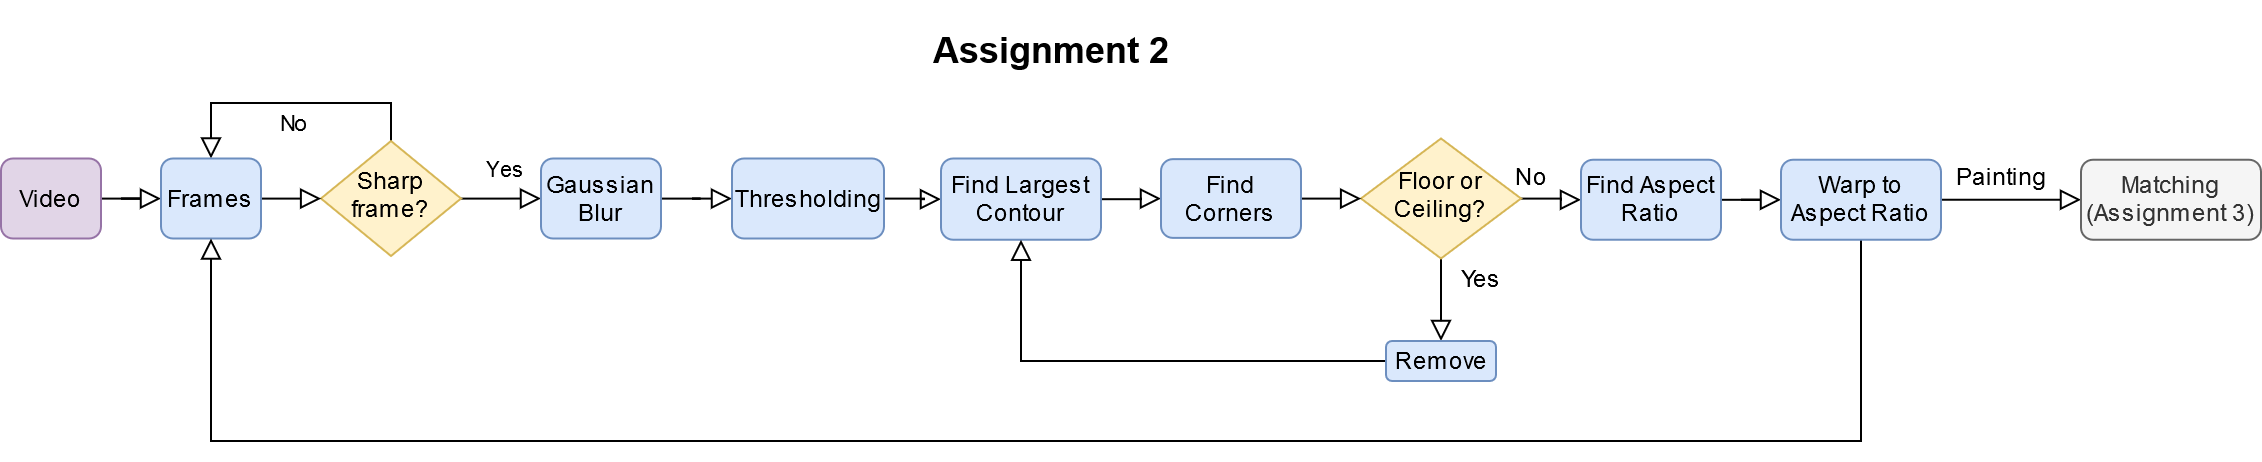

The diagram above was exported from draw.io. Its source (the exported page's mxGraphModel, read from the mxfile embedded in the PNG):
<mxGraphModel dx="1422" dy="769" grid="1" gridSize="10" guides="1" tooltips="1" connect="1" arrows="1" fold="1" page="1" pageScale="1" pageWidth="827" pageHeight="1169" math="0" shadow="0">
  <root>
    <mxCell id="WIyWlLk6GJQsqaUBKTNV-0" />
    <mxCell id="WIyWlLk6GJQsqaUBKTNV-1" parent="WIyWlLk6GJQsqaUBKTNV-0" />
    <mxCell id="KULy_5CuJQ26y193yP31-29" value="" style="edgeStyle=orthogonalEdgeStyle;rounded=0;orthogonalLoop=1;jettySize=auto;html=1;shadow=0;strokeWidth=1;labelBackgroundColor=none;endFill=0;endArrow=block;endSize=8;" edge="1" parent="WIyWlLk6GJQsqaUBKTNV-1" source="WIyWlLk6GJQsqaUBKTNV-3" target="KULy_5CuJQ26y193yP31-0">
      <mxGeometry relative="1" as="geometry" />
    </mxCell>
    <mxCell id="WIyWlLk6GJQsqaUBKTNV-3" value="Video" style="rounded=1;whiteSpace=wrap;html=1;fontSize=12;glass=0;strokeWidth=1;shadow=0;fillColor=#e1d5e7;strokeColor=#9673a6;" parent="WIyWlLk6GJQsqaUBKTNV-1" vertex="1">
      <mxGeometry x="10" y="78.75" width="50" height="40" as="geometry" />
    </mxCell>
    <mxCell id="WIyWlLk6GJQsqaUBKTNV-4" value="Yes" style="rounded=0;html=1;jettySize=auto;orthogonalLoop=1;fontSize=11;endArrow=block;endFill=0;endSize=8;strokeWidth=1;shadow=0;labelBackgroundColor=none;edgeStyle=orthogonalEdgeStyle;entryX=0;entryY=0.5;entryDx=0;entryDy=0;" parent="WIyWlLk6GJQsqaUBKTNV-1" source="WIyWlLk6GJQsqaUBKTNV-6" target="WIyWlLk6GJQsqaUBKTNV-7" edge="1">
      <mxGeometry x="0.3382" y="30" relative="1" as="geometry">
        <mxPoint x="-5" y="15" as="offset" />
        <mxPoint x="290" y="100" as="targetPoint" />
      </mxGeometry>
    </mxCell>
    <mxCell id="WIyWlLk6GJQsqaUBKTNV-5" value="No" style="edgeStyle=orthogonalEdgeStyle;rounded=0;html=1;jettySize=auto;orthogonalLoop=1;fontSize=11;endArrow=block;endFill=0;endSize=8;strokeWidth=1;shadow=0;labelBackgroundColor=none;entryX=0.5;entryY=0;entryDx=0;entryDy=0;" parent="WIyWlLk6GJQsqaUBKTNV-1" source="WIyWlLk6GJQsqaUBKTNV-6" target="KULy_5CuJQ26y193yP31-0" edge="1">
      <mxGeometry y="10" relative="1" as="geometry">
        <mxPoint as="offset" />
        <Array as="points">
          <mxPoint x="205" y="51" />
          <mxPoint x="115" y="51" />
        </Array>
      </mxGeometry>
    </mxCell>
    <mxCell id="WIyWlLk6GJQsqaUBKTNV-6" value="Sharp frame?" style="rhombus;whiteSpace=wrap;html=1;shadow=0;fontFamily=Helvetica;fontSize=12;align=center;strokeWidth=1;spacing=6;spacingTop=-4;fillColor=#fff2cc;strokeColor=#d6b656;" parent="WIyWlLk6GJQsqaUBKTNV-1" vertex="1">
      <mxGeometry x="170" y="70" width="70" height="57.5" as="geometry" />
    </mxCell>
    <mxCell id="KULy_5CuJQ26y193yP31-31" value="" style="edgeStyle=orthogonalEdgeStyle;rounded=0;orthogonalLoop=1;jettySize=auto;html=1;shadow=0;strokeWidth=1;labelBackgroundColor=none;endFill=0;endArrow=block;endSize=8;" edge="1" parent="WIyWlLk6GJQsqaUBKTNV-1" source="WIyWlLk6GJQsqaUBKTNV-7" target="KULy_5CuJQ26y193yP31-3">
      <mxGeometry relative="1" as="geometry" />
    </mxCell>
    <mxCell id="WIyWlLk6GJQsqaUBKTNV-7" value="&lt;div&gt;Gaussian&lt;/div&gt;&lt;div&gt;Blur&lt;/div&gt;" style="rounded=1;whiteSpace=wrap;html=1;fontSize=12;glass=0;strokeWidth=1;shadow=0;fillColor=#dae8fc;strokeColor=#6c8ebf;" parent="WIyWlLk6GJQsqaUBKTNV-1" vertex="1">
      <mxGeometry x="280" y="78.75" width="60" height="40" as="geometry" />
    </mxCell>
    <mxCell id="KULy_5CuJQ26y193yP31-32" value="" style="edgeStyle=orthogonalEdgeStyle;rounded=0;orthogonalLoop=1;jettySize=auto;html=1;shadow=0;strokeWidth=1;labelBackgroundColor=none;endFill=0;endArrow=block;endSize=8;" edge="1" parent="WIyWlLk6GJQsqaUBKTNV-1" source="KULy_5CuJQ26y193yP31-3" target="KULy_5CuJQ26y193yP31-5">
      <mxGeometry relative="1" as="geometry" />
    </mxCell>
    <mxCell id="KULy_5CuJQ26y193yP31-3" value="Thresholding" style="rounded=1;whiteSpace=wrap;html=1;fontSize=12;glass=0;strokeWidth=1;shadow=0;fillColor=#dae8fc;strokeColor=#6c8ebf;" vertex="1" parent="WIyWlLk6GJQsqaUBKTNV-1">
      <mxGeometry x="375.5" y="78.75" width="76" height="40" as="geometry" />
    </mxCell>
    <mxCell id="KULy_5CuJQ26y193yP31-33" value="" style="edgeStyle=orthogonalEdgeStyle;rounded=0;orthogonalLoop=1;jettySize=auto;html=1;shadow=0;strokeWidth=1;labelBackgroundColor=none;endFill=0;endArrow=block;endSize=8;" edge="1" parent="WIyWlLk6GJQsqaUBKTNV-1" source="KULy_5CuJQ26y193yP31-5" target="KULy_5CuJQ26y193yP31-14">
      <mxGeometry relative="1" as="geometry" />
    </mxCell>
    <mxCell id="KULy_5CuJQ26y193yP31-5" value="Find Largest Contour" style="rounded=1;whiteSpace=wrap;html=1;fontSize=12;glass=0;strokeWidth=1;shadow=0;fillColor=#dae8fc;strokeColor=#6c8ebf;" vertex="1" parent="WIyWlLk6GJQsqaUBKTNV-1">
      <mxGeometry x="480" y="78.75" width="80" height="40.62" as="geometry" />
    </mxCell>
    <mxCell id="KULy_5CuJQ26y193yP31-11" style="edgeStyle=orthogonalEdgeStyle;rounded=0;orthogonalLoop=1;jettySize=auto;html=1;shadow=0;strokeWidth=1;labelBackgroundColor=none;endFill=0;endArrow=block;endSize=8;" edge="1" parent="WIyWlLk6GJQsqaUBKTNV-1" source="WIyWlLk6GJQsqaUBKTNV-10">
      <mxGeometry relative="1" as="geometry">
        <mxPoint x="730" y="170" as="targetPoint" />
        <Array as="points">
          <mxPoint x="730" y="160" />
          <mxPoint x="730" y="160" />
        </Array>
      </mxGeometry>
    </mxCell>
    <mxCell id="KULy_5CuJQ26y193yP31-35" value="" style="edgeStyle=orthogonalEdgeStyle;rounded=0;orthogonalLoop=1;jettySize=auto;html=1;shadow=0;strokeWidth=1;labelBackgroundColor=none;endFill=0;endArrow=block;endSize=8;" edge="1" parent="WIyWlLk6GJQsqaUBKTNV-1" source="WIyWlLk6GJQsqaUBKTNV-10" target="WIyWlLk6GJQsqaUBKTNV-12">
      <mxGeometry relative="1" as="geometry" />
    </mxCell>
    <mxCell id="WIyWlLk6GJQsqaUBKTNV-10" value="Floor or Ceiling?" style="rhombus;whiteSpace=wrap;html=1;shadow=0;fontFamily=Helvetica;fontSize=12;align=center;strokeWidth=1;spacing=6;spacingTop=-4;fillColor=#fff2cc;strokeColor=#d6b656;" parent="WIyWlLk6GJQsqaUBKTNV-1" vertex="1">
      <mxGeometry x="690" y="68.75" width="80" height="60" as="geometry" />
    </mxCell>
    <mxCell id="KULy_5CuJQ26y193yP31-28" value="" style="edgeStyle=orthogonalEdgeStyle;rounded=0;orthogonalLoop=1;jettySize=auto;html=1;shadow=0;strokeWidth=1;labelBackgroundColor=none;endFill=0;endArrow=block;endSize=8;" edge="1" parent="WIyWlLk6GJQsqaUBKTNV-1" source="KULy_5CuJQ26y193yP31-0" target="WIyWlLk6GJQsqaUBKTNV-6">
      <mxGeometry relative="1" as="geometry" />
    </mxCell>
    <mxCell id="KULy_5CuJQ26y193yP31-0" value="Frames" style="rounded=1;whiteSpace=wrap;html=1;fontSize=12;glass=0;strokeWidth=1;shadow=0;fillColor=#dae8fc;strokeColor=#6c8ebf;" vertex="1" parent="WIyWlLk6GJQsqaUBKTNV-1">
      <mxGeometry x="90" y="78.75" width="50" height="40" as="geometry" />
    </mxCell>
    <mxCell id="KULy_5CuJQ26y193yP31-16" style="edgeStyle=orthogonalEdgeStyle;rounded=0;orthogonalLoop=1;jettySize=auto;html=1;shadow=0;strokeWidth=1;labelBackgroundColor=none;endFill=0;endArrow=block;endSize=8;" edge="1" parent="WIyWlLk6GJQsqaUBKTNV-1" source="KULy_5CuJQ26y193yP31-14" target="WIyWlLk6GJQsqaUBKTNV-10">
      <mxGeometry relative="1" as="geometry" />
    </mxCell>
    <mxCell id="KULy_5CuJQ26y193yP31-14" value="Find Corners" style="rounded=1;whiteSpace=wrap;html=1;fontSize=12;glass=0;strokeWidth=1;shadow=0;fillColor=#dae8fc;strokeColor=#6c8ebf;" vertex="1" parent="WIyWlLk6GJQsqaUBKTNV-1">
      <mxGeometry x="590" y="79.07" width="70" height="39.37" as="geometry" />
    </mxCell>
    <mxCell id="KULy_5CuJQ26y193yP31-21" value="" style="edgeStyle=orthogonalEdgeStyle;rounded=0;orthogonalLoop=1;jettySize=auto;html=1;entryX=0.5;entryY=1;entryDx=0;entryDy=0;shadow=0;strokeWidth=1;labelBackgroundColor=none;endFill=0;endArrow=block;endSize=8;" edge="1" parent="WIyWlLk6GJQsqaUBKTNV-1" source="KULy_5CuJQ26y193yP31-17" target="KULy_5CuJQ26y193yP31-5">
      <mxGeometry relative="1" as="geometry">
        <mxPoint x="602.5" y="180" as="targetPoint" />
      </mxGeometry>
    </mxCell>
    <mxCell id="KULy_5CuJQ26y193yP31-17" value="&lt;div&gt;Remove&lt;/div&gt;" style="rounded=1;whiteSpace=wrap;html=1;fontSize=12;glass=0;strokeWidth=1;shadow=0;fillColor=#dae8fc;strokeColor=#6c8ebf;" vertex="1" parent="WIyWlLk6GJQsqaUBKTNV-1">
      <mxGeometry x="702.5" y="170" width="55" height="20" as="geometry" />
    </mxCell>
    <mxCell id="KULy_5CuJQ26y193yP31-39" value="" style="edgeStyle=orthogonalEdgeStyle;rounded=0;orthogonalLoop=1;jettySize=auto;html=1;shadow=0;labelBackgroundColor=none;endArrow=block;endFill=0;endSize=8;strokeWidth=1;" edge="1" parent="WIyWlLk6GJQsqaUBKTNV-1" source="WIyWlLk6GJQsqaUBKTNV-12" target="KULy_5CuJQ26y193yP31-24">
      <mxGeometry relative="1" as="geometry" />
    </mxCell>
    <mxCell id="WIyWlLk6GJQsqaUBKTNV-12" value="Find Aspect Ratio" style="rounded=1;whiteSpace=wrap;html=1;fontSize=12;glass=0;strokeWidth=1;shadow=0;fillColor=#dae8fc;strokeColor=#6c8ebf;" parent="WIyWlLk6GJQsqaUBKTNV-1" vertex="1">
      <mxGeometry x="800" y="79.37" width="70" height="40" as="geometry" />
    </mxCell>
    <mxCell id="KULy_5CuJQ26y193yP31-27" value="" style="edgeStyle=orthogonalEdgeStyle;rounded=0;orthogonalLoop=1;jettySize=auto;html=1;shadow=0;strokeWidth=1;labelBackgroundColor=none;endFill=0;endArrow=block;endSize=8;" edge="1" parent="WIyWlLk6GJQsqaUBKTNV-1" source="KULy_5CuJQ26y193yP31-24" target="KULy_5CuJQ26y193yP31-26">
      <mxGeometry relative="1" as="geometry" />
    </mxCell>
    <mxCell id="KULy_5CuJQ26y193yP31-42" value="" style="edgeStyle=orthogonalEdgeStyle;rounded=0;orthogonalLoop=1;jettySize=auto;html=1;shadow=0;labelBackgroundColor=none;endArrow=block;endFill=0;endSize=8;strokeWidth=1;entryX=0.5;entryY=1;entryDx=0;entryDy=0;" edge="1" parent="WIyWlLk6GJQsqaUBKTNV-1" source="KULy_5CuJQ26y193yP31-24" target="KULy_5CuJQ26y193yP31-0">
      <mxGeometry relative="1" as="geometry">
        <mxPoint x="140" y="280" as="targetPoint" />
        <Array as="points">
          <mxPoint x="940" y="220" />
          <mxPoint x="115" y="220" />
        </Array>
      </mxGeometry>
    </mxCell>
    <mxCell id="KULy_5CuJQ26y193yP31-24" value="Warp to Aspect Ratio" style="rounded=1;whiteSpace=wrap;html=1;fontSize=12;glass=0;strokeWidth=1;shadow=0;fillColor=#dae8fc;strokeColor=#6c8ebf;" vertex="1" parent="WIyWlLk6GJQsqaUBKTNV-1">
      <mxGeometry x="900" y="79.37" width="80" height="40" as="geometry" />
    </mxCell>
    <mxCell id="KULy_5CuJQ26y193yP31-26" value="&lt;div&gt;Matching&lt;br&gt;&lt;/div&gt;&lt;div&gt;(Assignment 3)&lt;/div&gt;" style="rounded=1;whiteSpace=wrap;html=1;fontSize=12;glass=0;strokeWidth=1;shadow=0;fillColor=#f5f5f5;strokeColor=#666666;fontColor=#333333;" vertex="1" parent="WIyWlLk6GJQsqaUBKTNV-1">
      <mxGeometry x="1050" y="79.37" width="90" height="40" as="geometry" />
    </mxCell>
    <mxCell id="KULy_5CuJQ26y193yP31-34" value="&lt;div&gt;Yes&lt;/div&gt;" style="text;html=1;align=center;verticalAlign=middle;resizable=0;points=[];autosize=1;" vertex="1" parent="WIyWlLk6GJQsqaUBKTNV-1">
      <mxGeometry x="730" y="128.75" width="40" height="20" as="geometry" />
    </mxCell>
    <mxCell id="KULy_5CuJQ26y193yP31-37" value="&lt;div&gt;No&lt;/div&gt;" style="text;html=1;align=center;verticalAlign=middle;resizable=0;points=[];autosize=1;" vertex="1" parent="WIyWlLk6GJQsqaUBKTNV-1">
      <mxGeometry x="760" y="77.5" width="30" height="20" as="geometry" />
    </mxCell>
    <mxCell id="KULy_5CuJQ26y193yP31-40" value="Painting" style="text;html=1;align=center;verticalAlign=middle;resizable=0;points=[];autosize=1;" vertex="1" parent="WIyWlLk6GJQsqaUBKTNV-1">
      <mxGeometry x="980" y="77.5" width="60" height="20" as="geometry" />
    </mxCell>
    <mxCell id="KULy_5CuJQ26y193yP31-43" value="&lt;h2&gt;Assignment 2&lt;/h2&gt;" style="text;html=1;align=center;verticalAlign=middle;resizable=0;points=[];autosize=1;" vertex="1" parent="WIyWlLk6GJQsqaUBKTNV-1">
      <mxGeometry x="470" width="130" height="50" as="geometry" />
    </mxCell>
  </root>
</mxGraphModel>